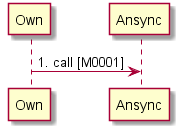

The diagram above was rendered by PlantUML. Its source (embedded in the PNG):
@startuml
participant Own
participant Ansync
Own -> Ansync: 1. call [M0001]

@enduml